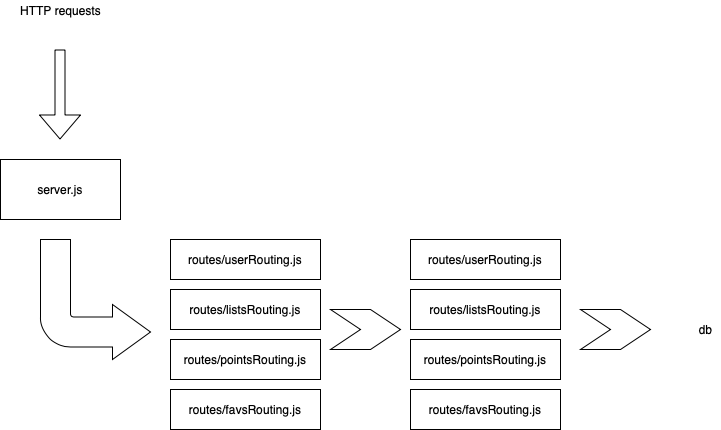

The diagram above was exported from draw.io. Its source (the exported page's mxGraphModel, read from the mxfile embedded in the PNG):
<mxGraphModel dx="1186" dy="727" grid="1" gridSize="10" guides="1" tooltips="1" connect="1" arrows="1" fold="1" page="1" pageScale="1" pageWidth="827" pageHeight="1169" math="0" shadow="0">
  <root>
    <mxCell id="WIyWlLk6GJQsqaUBKTNV-0" />
    <mxCell id="WIyWlLk6GJQsqaUBKTNV-1" parent="WIyWlLk6GJQsqaUBKTNV-0" />
    <mxCell id="pFcudyVo89x9McpNQpQh-0" value="server.js" style="rounded=0;whiteSpace=wrap;html=1;" vertex="1" parent="WIyWlLk6GJQsqaUBKTNV-1">
      <mxGeometry x="60" y="240" width="120" height="60" as="geometry" />
    </mxCell>
    <mxCell id="pFcudyVo89x9McpNQpQh-1" value="" style="shape=flexArrow;endArrow=classic;html=1;endWidth=30;endSize=7.67;" edge="1" parent="WIyWlLk6GJQsqaUBKTNV-1">
      <mxGeometry width="50" height="50" relative="1" as="geometry">
        <mxPoint x="119.5" y="130" as="sourcePoint" />
        <mxPoint x="119.5" y="220" as="targetPoint" />
      </mxGeometry>
    </mxCell>
    <mxCell id="pFcudyVo89x9McpNQpQh-2" value="HTTP requests" style="text;html=1;align=center;verticalAlign=middle;resizable=0;points=[];autosize=1;" vertex="1" parent="WIyWlLk6GJQsqaUBKTNV-1">
      <mxGeometry x="70" y="81" width="100" height="20" as="geometry" />
    </mxCell>
    <mxCell id="pFcudyVo89x9McpNQpQh-4" value="" style="html=1;shadow=0;dashed=0;align=center;verticalAlign=middle;shape=mxgraph.arrows2.bendArrow;dy=15;dx=38;notch=0;arrowHead=55;rounded=1;rotation=-180;direction=east;flipH=1;" vertex="1" parent="WIyWlLk6GJQsqaUBKTNV-1">
      <mxGeometry x="100" y="320" width="110" height="120" as="geometry" />
    </mxCell>
    <mxCell id="pFcudyVo89x9McpNQpQh-7" value="routes/userRouting.js" style="rounded=0;whiteSpace=wrap;html=1;" vertex="1" parent="WIyWlLk6GJQsqaUBKTNV-1">
      <mxGeometry x="230" y="320" width="150" height="40" as="geometry" />
    </mxCell>
    <mxCell id="pFcudyVo89x9McpNQpQh-8" value="routes/listsRouting.js" style="rounded=0;whiteSpace=wrap;html=1;" vertex="1" parent="WIyWlLk6GJQsqaUBKTNV-1">
      <mxGeometry x="230" y="370" width="150" height="40" as="geometry" />
    </mxCell>
    <mxCell id="pFcudyVo89x9McpNQpQh-9" value="routes/pointsRouting.js" style="rounded=0;whiteSpace=wrap;html=1;" vertex="1" parent="WIyWlLk6GJQsqaUBKTNV-1">
      <mxGeometry x="230" y="420" width="150" height="40" as="geometry" />
    </mxCell>
    <mxCell id="pFcudyVo89x9McpNQpQh-10" value="routes/favsRouting.js" style="rounded=0;whiteSpace=wrap;html=1;" vertex="1" parent="WIyWlLk6GJQsqaUBKTNV-1">
      <mxGeometry x="230" y="470" width="150" height="40" as="geometry" />
    </mxCell>
    <mxCell id="pFcudyVo89x9McpNQpQh-11" value="routes/userRouting.js" style="rounded=0;whiteSpace=wrap;html=1;" vertex="1" parent="WIyWlLk6GJQsqaUBKTNV-1">
      <mxGeometry x="470" y="320" width="150" height="40" as="geometry" />
    </mxCell>
    <mxCell id="pFcudyVo89x9McpNQpQh-12" value="routes/listsRouting.js" style="rounded=0;whiteSpace=wrap;html=1;" vertex="1" parent="WIyWlLk6GJQsqaUBKTNV-1">
      <mxGeometry x="470" y="370" width="150" height="40" as="geometry" />
    </mxCell>
    <mxCell id="pFcudyVo89x9McpNQpQh-13" value="routes/pointsRouting.js" style="rounded=0;whiteSpace=wrap;html=1;" vertex="1" parent="WIyWlLk6GJQsqaUBKTNV-1">
      <mxGeometry x="470" y="420" width="150" height="40" as="geometry" />
    </mxCell>
    <mxCell id="pFcudyVo89x9McpNQpQh-14" value="routes/favsRouting.js" style="rounded=0;whiteSpace=wrap;html=1;" vertex="1" parent="WIyWlLk6GJQsqaUBKTNV-1">
      <mxGeometry x="470" y="470" width="150" height="40" as="geometry" />
    </mxCell>
    <mxCell id="pFcudyVo89x9McpNQpQh-15" value="" style="html=1;shadow=0;dashed=0;align=center;verticalAlign=middle;shape=mxgraph.arrows2.arrow;dy=0;dx=30;notch=30;" vertex="1" parent="WIyWlLk6GJQsqaUBKTNV-1">
      <mxGeometry x="390" y="390" width="70" height="40" as="geometry" />
    </mxCell>
    <mxCell id="pFcudyVo89x9McpNQpQh-16" value="" style="html=1;shadow=0;dashed=0;align=center;verticalAlign=middle;shape=mxgraph.arrows2.arrow;dy=0;dx=30;notch=30;" vertex="1" parent="WIyWlLk6GJQsqaUBKTNV-1">
      <mxGeometry x="640" y="390" width="70" height="40" as="geometry" />
    </mxCell>
    <mxCell id="pFcudyVo89x9McpNQpQh-17" value="db" style="text;html=1;align=center;verticalAlign=middle;resizable=0;points=[];autosize=1;" vertex="1" parent="WIyWlLk6GJQsqaUBKTNV-1">
      <mxGeometry x="750" y="400" width="30" height="20" as="geometry" />
    </mxCell>
  </root>
</mxGraphModel>